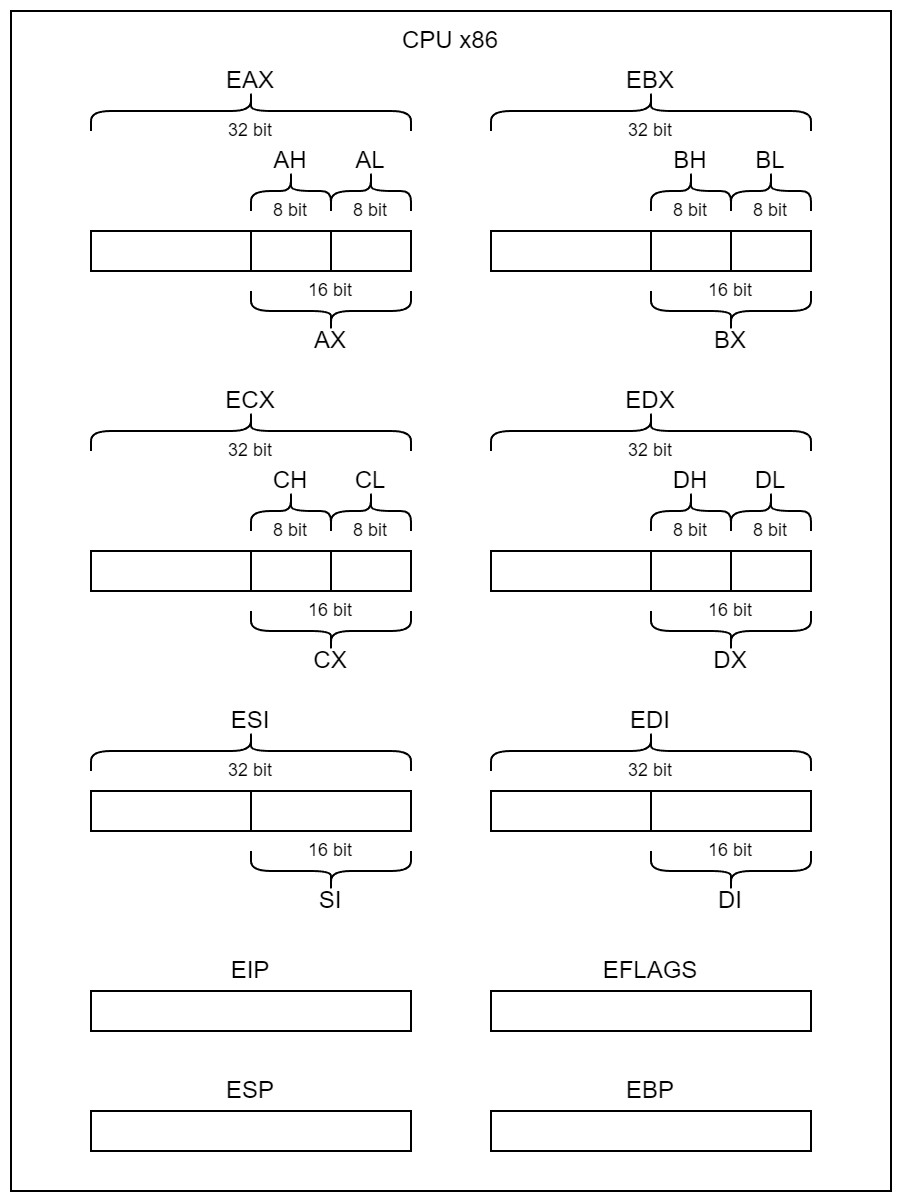

The diagram above was exported from draw.io. Its source (the exported page's mxGraphModel, read from the mxfile embedded in the PNG):
<mxGraphModel dx="1888" dy="764" grid="1" gridSize="10" guides="1" tooltips="1" connect="1" arrows="1" fold="1" page="1" pageScale="1" pageWidth="850" pageHeight="1100" background="#FFFFFF" math="0" shadow="0">
  <root>
    <mxCell id="0" />
    <mxCell id="1" parent="0" />
    <mxCell id="7qIw7FfpWh1UoicpfxKQ-93" value="" style="rounded=0;whiteSpace=wrap;html=1;" vertex="1" parent="1">
      <mxGeometry x="160" y="90" width="440" height="590" as="geometry" />
    </mxCell>
    <mxCell id="7qIw7FfpWh1UoicpfxKQ-1" value="" style="rounded=0;whiteSpace=wrap;html=1;" vertex="1" parent="1">
      <mxGeometry x="200" y="200" width="160" height="20" as="geometry" />
    </mxCell>
    <mxCell id="7qIw7FfpWh1UoicpfxKQ-2" value="" style="rounded=0;whiteSpace=wrap;html=1;" vertex="1" parent="1">
      <mxGeometry x="280" y="200" width="40" height="20" as="geometry" />
    </mxCell>
    <mxCell id="7qIw7FfpWh1UoicpfxKQ-3" value="" style="rounded=0;whiteSpace=wrap;html=1;" vertex="1" parent="1">
      <mxGeometry x="320" y="200" width="40" height="20" as="geometry" />
    </mxCell>
    <mxCell id="7qIw7FfpWh1UoicpfxKQ-4" value="AH" style="text;html=1;strokeColor=none;fillColor=none;align=center;verticalAlign=middle;whiteSpace=wrap;rounded=0;" vertex="1" parent="1">
      <mxGeometry x="280" y="160" width="40" height="10" as="geometry" />
    </mxCell>
    <mxCell id="7qIw7FfpWh1UoicpfxKQ-6" value="" style="shape=curlyBracket;whiteSpace=wrap;html=1;rounded=1;flipH=1;labelPosition=right;verticalLabelPosition=middle;align=left;verticalAlign=middle;rotation=-90;" vertex="1" parent="1">
      <mxGeometry x="290" y="160" width="20" height="40" as="geometry" />
    </mxCell>
    <mxCell id="7qIw7FfpWh1UoicpfxKQ-7" value="" style="shape=curlyBracket;whiteSpace=wrap;html=1;rounded=1;flipH=1;labelPosition=right;verticalLabelPosition=middle;align=left;verticalAlign=middle;rotation=-90;" vertex="1" parent="1">
      <mxGeometry x="330" y="160" width="20" height="40" as="geometry" />
    </mxCell>
    <mxCell id="7qIw7FfpWh1UoicpfxKQ-8" value="AL" style="text;html=1;strokeColor=none;fillColor=none;align=center;verticalAlign=middle;whiteSpace=wrap;rounded=0;" vertex="1" parent="1">
      <mxGeometry x="320" y="160" width="40" height="10" as="geometry" />
    </mxCell>
    <mxCell id="7qIw7FfpWh1UoicpfxKQ-9" value="" style="shape=curlyBracket;whiteSpace=wrap;html=1;rounded=1;flipH=1;labelPosition=right;verticalLabelPosition=middle;align=left;verticalAlign=middle;rotation=90;" vertex="1" parent="1">
      <mxGeometry x="310" y="200" width="20" height="80" as="geometry" />
    </mxCell>
    <mxCell id="7qIw7FfpWh1UoicpfxKQ-10" value="AX" style="text;html=1;strokeColor=none;fillColor=none;align=center;verticalAlign=middle;whiteSpace=wrap;rounded=0;" vertex="1" parent="1">
      <mxGeometry x="300" y="250" width="40" height="10" as="geometry" />
    </mxCell>
    <mxCell id="7qIw7FfpWh1UoicpfxKQ-11" value="" style="shape=curlyBracket;whiteSpace=wrap;html=1;rounded=1;flipH=1;labelPosition=right;verticalLabelPosition=middle;align=left;verticalAlign=middle;rotation=-90;" vertex="1" parent="1">
      <mxGeometry x="270" y="60" width="20" height="160" as="geometry" />
    </mxCell>
    <mxCell id="7qIw7FfpWh1UoicpfxKQ-12" value="EAX" style="text;html=1;strokeColor=none;fillColor=none;align=center;verticalAlign=middle;whiteSpace=wrap;rounded=0;" vertex="1" parent="1">
      <mxGeometry x="260" y="120" width="40" height="10" as="geometry" />
    </mxCell>
    <mxCell id="7qIw7FfpWh1UoicpfxKQ-13" value="8 bit" style="text;html=1;strokeColor=none;fillColor=none;align=center;verticalAlign=middle;whiteSpace=wrap;rounded=0;fontSize=9;" vertex="1" parent="1">
      <mxGeometry x="290" y="180" width="20" height="20" as="geometry" />
    </mxCell>
    <mxCell id="7qIw7FfpWh1UoicpfxKQ-14" value="8 bit" style="text;html=1;strokeColor=none;fillColor=none;align=center;verticalAlign=middle;whiteSpace=wrap;rounded=0;fontSize=9;" vertex="1" parent="1">
      <mxGeometry x="330" y="180" width="20" height="20" as="geometry" />
    </mxCell>
    <mxCell id="7qIw7FfpWh1UoicpfxKQ-15" value="16 bit" style="text;html=1;strokeColor=none;fillColor=none;align=center;verticalAlign=middle;whiteSpace=wrap;rounded=0;fontSize=9;" vertex="1" parent="1">
      <mxGeometry x="300" y="220" width="40" height="20" as="geometry" />
    </mxCell>
    <mxCell id="7qIw7FfpWh1UoicpfxKQ-16" value="32 bit" style="text;html=1;strokeColor=none;fillColor=none;align=center;verticalAlign=middle;whiteSpace=wrap;rounded=0;fontSize=9;" vertex="1" parent="1">
      <mxGeometry x="260" y="140" width="40" height="20" as="geometry" />
    </mxCell>
    <mxCell id="7qIw7FfpWh1UoicpfxKQ-17" value="" style="rounded=0;whiteSpace=wrap;html=1;" vertex="1" parent="1">
      <mxGeometry x="400" y="200" width="160" height="20" as="geometry" />
    </mxCell>
    <mxCell id="7qIw7FfpWh1UoicpfxKQ-18" value="" style="rounded=0;whiteSpace=wrap;html=1;" vertex="1" parent="1">
      <mxGeometry x="480" y="200" width="40" height="20" as="geometry" />
    </mxCell>
    <mxCell id="7qIw7FfpWh1UoicpfxKQ-19" value="" style="rounded=0;whiteSpace=wrap;html=1;" vertex="1" parent="1">
      <mxGeometry x="520" y="200" width="40" height="20" as="geometry" />
    </mxCell>
    <mxCell id="7qIw7FfpWh1UoicpfxKQ-20" value="BH" style="text;html=1;strokeColor=none;fillColor=none;align=center;verticalAlign=middle;whiteSpace=wrap;rounded=0;" vertex="1" parent="1">
      <mxGeometry x="480" y="160" width="40" height="10" as="geometry" />
    </mxCell>
    <mxCell id="7qIw7FfpWh1UoicpfxKQ-21" value="" style="shape=curlyBracket;whiteSpace=wrap;html=1;rounded=1;flipH=1;labelPosition=right;verticalLabelPosition=middle;align=left;verticalAlign=middle;rotation=-90;" vertex="1" parent="1">
      <mxGeometry x="490" y="160" width="20" height="40" as="geometry" />
    </mxCell>
    <mxCell id="7qIw7FfpWh1UoicpfxKQ-22" value="" style="shape=curlyBracket;whiteSpace=wrap;html=1;rounded=1;flipH=1;labelPosition=right;verticalLabelPosition=middle;align=left;verticalAlign=middle;rotation=-90;" vertex="1" parent="1">
      <mxGeometry x="530" y="160" width="20" height="40" as="geometry" />
    </mxCell>
    <mxCell id="7qIw7FfpWh1UoicpfxKQ-23" value="BL" style="text;html=1;strokeColor=none;fillColor=none;align=center;verticalAlign=middle;whiteSpace=wrap;rounded=0;" vertex="1" parent="1">
      <mxGeometry x="520" y="160" width="40" height="10" as="geometry" />
    </mxCell>
    <mxCell id="7qIw7FfpWh1UoicpfxKQ-24" value="" style="shape=curlyBracket;whiteSpace=wrap;html=1;rounded=1;flipH=1;labelPosition=right;verticalLabelPosition=middle;align=left;verticalAlign=middle;rotation=90;" vertex="1" parent="1">
      <mxGeometry x="510" y="200" width="20" height="80" as="geometry" />
    </mxCell>
    <mxCell id="7qIw7FfpWh1UoicpfxKQ-25" value="BX" style="text;html=1;strokeColor=none;fillColor=none;align=center;verticalAlign=middle;whiteSpace=wrap;rounded=0;" vertex="1" parent="1">
      <mxGeometry x="500" y="250" width="40" height="10" as="geometry" />
    </mxCell>
    <mxCell id="7qIw7FfpWh1UoicpfxKQ-26" value="" style="shape=curlyBracket;whiteSpace=wrap;html=1;rounded=1;flipH=1;labelPosition=right;verticalLabelPosition=middle;align=left;verticalAlign=middle;rotation=-90;" vertex="1" parent="1">
      <mxGeometry x="470" y="60" width="20" height="160" as="geometry" />
    </mxCell>
    <mxCell id="7qIw7FfpWh1UoicpfxKQ-27" value="EBX" style="text;html=1;strokeColor=none;fillColor=none;align=center;verticalAlign=middle;whiteSpace=wrap;rounded=0;" vertex="1" parent="1">
      <mxGeometry x="460" y="120" width="40" height="10" as="geometry" />
    </mxCell>
    <mxCell id="7qIw7FfpWh1UoicpfxKQ-28" value="8 bit" style="text;html=1;strokeColor=none;fillColor=none;align=center;verticalAlign=middle;whiteSpace=wrap;rounded=0;fontSize=9;" vertex="1" parent="1">
      <mxGeometry x="490" y="180" width="20" height="20" as="geometry" />
    </mxCell>
    <mxCell id="7qIw7FfpWh1UoicpfxKQ-29" value="8 bit" style="text;html=1;strokeColor=none;fillColor=none;align=center;verticalAlign=middle;whiteSpace=wrap;rounded=0;fontSize=9;" vertex="1" parent="1">
      <mxGeometry x="530" y="180" width="20" height="20" as="geometry" />
    </mxCell>
    <mxCell id="7qIw7FfpWh1UoicpfxKQ-30" value="16 bit" style="text;html=1;strokeColor=none;fillColor=none;align=center;verticalAlign=middle;whiteSpace=wrap;rounded=0;fontSize=9;" vertex="1" parent="1">
      <mxGeometry x="500" y="220" width="40" height="20" as="geometry" />
    </mxCell>
    <mxCell id="7qIw7FfpWh1UoicpfxKQ-31" value="32 bit" style="text;html=1;strokeColor=none;fillColor=none;align=center;verticalAlign=middle;whiteSpace=wrap;rounded=0;fontSize=9;" vertex="1" parent="1">
      <mxGeometry x="460" y="140" width="40" height="20" as="geometry" />
    </mxCell>
    <mxCell id="7qIw7FfpWh1UoicpfxKQ-32" value="" style="rounded=0;whiteSpace=wrap;html=1;" vertex="1" parent="1">
      <mxGeometry x="200" y="360" width="160" height="20" as="geometry" />
    </mxCell>
    <mxCell id="7qIw7FfpWh1UoicpfxKQ-33" value="" style="rounded=0;whiteSpace=wrap;html=1;" vertex="1" parent="1">
      <mxGeometry x="280" y="360" width="40" height="20" as="geometry" />
    </mxCell>
    <mxCell id="7qIw7FfpWh1UoicpfxKQ-34" value="" style="rounded=0;whiteSpace=wrap;html=1;" vertex="1" parent="1">
      <mxGeometry x="320" y="360" width="40" height="20" as="geometry" />
    </mxCell>
    <mxCell id="7qIw7FfpWh1UoicpfxKQ-35" value="CH" style="text;html=1;strokeColor=none;fillColor=none;align=center;verticalAlign=middle;whiteSpace=wrap;rounded=0;" vertex="1" parent="1">
      <mxGeometry x="280" y="320" width="40" height="10" as="geometry" />
    </mxCell>
    <mxCell id="7qIw7FfpWh1UoicpfxKQ-36" value="" style="shape=curlyBracket;whiteSpace=wrap;html=1;rounded=1;flipH=1;labelPosition=right;verticalLabelPosition=middle;align=left;verticalAlign=middle;rotation=-90;" vertex="1" parent="1">
      <mxGeometry x="290" y="320" width="20" height="40" as="geometry" />
    </mxCell>
    <mxCell id="7qIw7FfpWh1UoicpfxKQ-37" value="" style="shape=curlyBracket;whiteSpace=wrap;html=1;rounded=1;flipH=1;labelPosition=right;verticalLabelPosition=middle;align=left;verticalAlign=middle;rotation=-90;" vertex="1" parent="1">
      <mxGeometry x="330" y="320" width="20" height="40" as="geometry" />
    </mxCell>
    <mxCell id="7qIw7FfpWh1UoicpfxKQ-38" value="CL" style="text;html=1;strokeColor=none;fillColor=none;align=center;verticalAlign=middle;whiteSpace=wrap;rounded=0;" vertex="1" parent="1">
      <mxGeometry x="320" y="320" width="40" height="10" as="geometry" />
    </mxCell>
    <mxCell id="7qIw7FfpWh1UoicpfxKQ-39" value="" style="shape=curlyBracket;whiteSpace=wrap;html=1;rounded=1;flipH=1;labelPosition=right;verticalLabelPosition=middle;align=left;verticalAlign=middle;rotation=90;" vertex="1" parent="1">
      <mxGeometry x="310" y="360" width="20" height="80" as="geometry" />
    </mxCell>
    <mxCell id="7qIw7FfpWh1UoicpfxKQ-40" value="CX" style="text;html=1;strokeColor=none;fillColor=none;align=center;verticalAlign=middle;whiteSpace=wrap;rounded=0;" vertex="1" parent="1">
      <mxGeometry x="300" y="410" width="40" height="10" as="geometry" />
    </mxCell>
    <mxCell id="7qIw7FfpWh1UoicpfxKQ-41" value="" style="shape=curlyBracket;whiteSpace=wrap;html=1;rounded=1;flipH=1;labelPosition=right;verticalLabelPosition=middle;align=left;verticalAlign=middle;rotation=-90;" vertex="1" parent="1">
      <mxGeometry x="270" y="220" width="20" height="160" as="geometry" />
    </mxCell>
    <mxCell id="7qIw7FfpWh1UoicpfxKQ-42" value="ECX" style="text;html=1;strokeColor=none;fillColor=none;align=center;verticalAlign=middle;whiteSpace=wrap;rounded=0;" vertex="1" parent="1">
      <mxGeometry x="260" y="280" width="40" height="10" as="geometry" />
    </mxCell>
    <mxCell id="7qIw7FfpWh1UoicpfxKQ-43" value="8 bit" style="text;html=1;strokeColor=none;fillColor=none;align=center;verticalAlign=middle;whiteSpace=wrap;rounded=0;fontSize=9;" vertex="1" parent="1">
      <mxGeometry x="290" y="340" width="20" height="20" as="geometry" />
    </mxCell>
    <mxCell id="7qIw7FfpWh1UoicpfxKQ-44" value="8 bit" style="text;html=1;strokeColor=none;fillColor=none;align=center;verticalAlign=middle;whiteSpace=wrap;rounded=0;fontSize=9;" vertex="1" parent="1">
      <mxGeometry x="330" y="340" width="20" height="20" as="geometry" />
    </mxCell>
    <mxCell id="7qIw7FfpWh1UoicpfxKQ-45" value="16 bit" style="text;html=1;strokeColor=none;fillColor=none;align=center;verticalAlign=middle;whiteSpace=wrap;rounded=0;fontSize=9;" vertex="1" parent="1">
      <mxGeometry x="300" y="380" width="40" height="20" as="geometry" />
    </mxCell>
    <mxCell id="7qIw7FfpWh1UoicpfxKQ-46" value="32 bit" style="text;html=1;strokeColor=none;fillColor=none;align=center;verticalAlign=middle;whiteSpace=wrap;rounded=0;fontSize=9;" vertex="1" parent="1">
      <mxGeometry x="260" y="300" width="40" height="20" as="geometry" />
    </mxCell>
    <mxCell id="7qIw7FfpWh1UoicpfxKQ-47" value="" style="rounded=0;whiteSpace=wrap;html=1;" vertex="1" parent="1">
      <mxGeometry x="400" y="360" width="160" height="20" as="geometry" />
    </mxCell>
    <mxCell id="7qIw7FfpWh1UoicpfxKQ-48" value="" style="rounded=0;whiteSpace=wrap;html=1;" vertex="1" parent="1">
      <mxGeometry x="480" y="360" width="40" height="20" as="geometry" />
    </mxCell>
    <mxCell id="7qIw7FfpWh1UoicpfxKQ-49" value="" style="rounded=0;whiteSpace=wrap;html=1;" vertex="1" parent="1">
      <mxGeometry x="520" y="360" width="40" height="20" as="geometry" />
    </mxCell>
    <mxCell id="7qIw7FfpWh1UoicpfxKQ-50" value="DH" style="text;html=1;strokeColor=none;fillColor=none;align=center;verticalAlign=middle;whiteSpace=wrap;rounded=0;" vertex="1" parent="1">
      <mxGeometry x="480" y="320" width="40" height="10" as="geometry" />
    </mxCell>
    <mxCell id="7qIw7FfpWh1UoicpfxKQ-51" value="" style="shape=curlyBracket;whiteSpace=wrap;html=1;rounded=1;flipH=1;labelPosition=right;verticalLabelPosition=middle;align=left;verticalAlign=middle;rotation=-90;" vertex="1" parent="1">
      <mxGeometry x="490" y="320" width="20" height="40" as="geometry" />
    </mxCell>
    <mxCell id="7qIw7FfpWh1UoicpfxKQ-52" value="" style="shape=curlyBracket;whiteSpace=wrap;html=1;rounded=1;flipH=1;labelPosition=right;verticalLabelPosition=middle;align=left;verticalAlign=middle;rotation=-90;" vertex="1" parent="1">
      <mxGeometry x="530" y="320" width="20" height="40" as="geometry" />
    </mxCell>
    <mxCell id="7qIw7FfpWh1UoicpfxKQ-53" value="DL" style="text;html=1;strokeColor=none;fillColor=none;align=center;verticalAlign=middle;whiteSpace=wrap;rounded=0;" vertex="1" parent="1">
      <mxGeometry x="520" y="320" width="40" height="10" as="geometry" />
    </mxCell>
    <mxCell id="7qIw7FfpWh1UoicpfxKQ-54" value="" style="shape=curlyBracket;whiteSpace=wrap;html=1;rounded=1;flipH=1;labelPosition=right;verticalLabelPosition=middle;align=left;verticalAlign=middle;rotation=90;" vertex="1" parent="1">
      <mxGeometry x="510" y="360" width="20" height="80" as="geometry" />
    </mxCell>
    <mxCell id="7qIw7FfpWh1UoicpfxKQ-55" value="DX" style="text;html=1;strokeColor=none;fillColor=none;align=center;verticalAlign=middle;whiteSpace=wrap;rounded=0;" vertex="1" parent="1">
      <mxGeometry x="500" y="410" width="40" height="10" as="geometry" />
    </mxCell>
    <mxCell id="7qIw7FfpWh1UoicpfxKQ-56" value="" style="shape=curlyBracket;whiteSpace=wrap;html=1;rounded=1;flipH=1;labelPosition=right;verticalLabelPosition=middle;align=left;verticalAlign=middle;rotation=-90;" vertex="1" parent="1">
      <mxGeometry x="470" y="220" width="20" height="160" as="geometry" />
    </mxCell>
    <mxCell id="7qIw7FfpWh1UoicpfxKQ-57" value="EDX" style="text;html=1;strokeColor=none;fillColor=none;align=center;verticalAlign=middle;whiteSpace=wrap;rounded=0;" vertex="1" parent="1">
      <mxGeometry x="460" y="280" width="40" height="10" as="geometry" />
    </mxCell>
    <mxCell id="7qIw7FfpWh1UoicpfxKQ-58" value="8 bit" style="text;html=1;strokeColor=none;fillColor=none;align=center;verticalAlign=middle;whiteSpace=wrap;rounded=0;fontSize=9;" vertex="1" parent="1">
      <mxGeometry x="490" y="340" width="20" height="20" as="geometry" />
    </mxCell>
    <mxCell id="7qIw7FfpWh1UoicpfxKQ-59" value="8 bit" style="text;html=1;strokeColor=none;fillColor=none;align=center;verticalAlign=middle;whiteSpace=wrap;rounded=0;fontSize=9;" vertex="1" parent="1">
      <mxGeometry x="530" y="340" width="20" height="20" as="geometry" />
    </mxCell>
    <mxCell id="7qIw7FfpWh1UoicpfxKQ-60" value="16 bit" style="text;html=1;strokeColor=none;fillColor=none;align=center;verticalAlign=middle;whiteSpace=wrap;rounded=0;fontSize=9;" vertex="1" parent="1">
      <mxGeometry x="500" y="380" width="40" height="20" as="geometry" />
    </mxCell>
    <mxCell id="7qIw7FfpWh1UoicpfxKQ-61" value="32 bit" style="text;html=1;strokeColor=none;fillColor=none;align=center;verticalAlign=middle;whiteSpace=wrap;rounded=0;fontSize=9;" vertex="1" parent="1">
      <mxGeometry x="460" y="300" width="40" height="20" as="geometry" />
    </mxCell>
    <mxCell id="7qIw7FfpWh1UoicpfxKQ-62" value="" style="rounded=0;whiteSpace=wrap;html=1;" vertex="1" parent="1">
      <mxGeometry x="200" y="480" width="160" height="20" as="geometry" />
    </mxCell>
    <mxCell id="7qIw7FfpWh1UoicpfxKQ-63" value="" style="rounded=0;whiteSpace=wrap;html=1;" vertex="1" parent="1">
      <mxGeometry x="280" y="480" width="80" height="20" as="geometry" />
    </mxCell>
    <mxCell id="7qIw7FfpWh1UoicpfxKQ-69" value="" style="shape=curlyBracket;whiteSpace=wrap;html=1;rounded=1;flipH=1;labelPosition=right;verticalLabelPosition=middle;align=left;verticalAlign=middle;rotation=90;" vertex="1" parent="1">
      <mxGeometry x="310" y="480" width="20" height="80" as="geometry" />
    </mxCell>
    <mxCell id="7qIw7FfpWh1UoicpfxKQ-70" value="SI" style="text;html=1;strokeColor=none;fillColor=none;align=center;verticalAlign=middle;whiteSpace=wrap;rounded=0;" vertex="1" parent="1">
      <mxGeometry x="300" y="530" width="40" height="10" as="geometry" />
    </mxCell>
    <mxCell id="7qIw7FfpWh1UoicpfxKQ-71" value="" style="shape=curlyBracket;whiteSpace=wrap;html=1;rounded=1;flipH=1;labelPosition=right;verticalLabelPosition=middle;align=left;verticalAlign=middle;rotation=-90;" vertex="1" parent="1">
      <mxGeometry x="270" y="380" width="20" height="160" as="geometry" />
    </mxCell>
    <mxCell id="7qIw7FfpWh1UoicpfxKQ-72" value="ESI" style="text;html=1;strokeColor=none;fillColor=none;align=center;verticalAlign=middle;whiteSpace=wrap;rounded=0;" vertex="1" parent="1">
      <mxGeometry x="260" y="440" width="40" height="10" as="geometry" />
    </mxCell>
    <mxCell id="7qIw7FfpWh1UoicpfxKQ-75" value="16 bit" style="text;html=1;strokeColor=none;fillColor=none;align=center;verticalAlign=middle;whiteSpace=wrap;rounded=0;fontSize=9;" vertex="1" parent="1">
      <mxGeometry x="300" y="500" width="40" height="20" as="geometry" />
    </mxCell>
    <mxCell id="7qIw7FfpWh1UoicpfxKQ-76" value="32 bit" style="text;html=1;strokeColor=none;fillColor=none;align=center;verticalAlign=middle;whiteSpace=wrap;rounded=0;fontSize=9;" vertex="1" parent="1">
      <mxGeometry x="260" y="460" width="40" height="20" as="geometry" />
    </mxCell>
    <mxCell id="7qIw7FfpWh1UoicpfxKQ-77" value="" style="rounded=0;whiteSpace=wrap;html=1;" vertex="1" parent="1">
      <mxGeometry x="400" y="480" width="160" height="20" as="geometry" />
    </mxCell>
    <mxCell id="7qIw7FfpWh1UoicpfxKQ-78" value="" style="rounded=0;whiteSpace=wrap;html=1;" vertex="1" parent="1">
      <mxGeometry x="480" y="480" width="80" height="20" as="geometry" />
    </mxCell>
    <mxCell id="7qIw7FfpWh1UoicpfxKQ-79" value="" style="shape=curlyBracket;whiteSpace=wrap;html=1;rounded=1;flipH=1;labelPosition=right;verticalLabelPosition=middle;align=left;verticalAlign=middle;rotation=90;" vertex="1" parent="1">
      <mxGeometry x="510" y="480" width="20" height="80" as="geometry" />
    </mxCell>
    <mxCell id="7qIw7FfpWh1UoicpfxKQ-80" value="DI" style="text;html=1;strokeColor=none;fillColor=none;align=center;verticalAlign=middle;whiteSpace=wrap;rounded=0;" vertex="1" parent="1">
      <mxGeometry x="500" y="530" width="40" height="10" as="geometry" />
    </mxCell>
    <mxCell id="7qIw7FfpWh1UoicpfxKQ-81" value="" style="shape=curlyBracket;whiteSpace=wrap;html=1;rounded=1;flipH=1;labelPosition=right;verticalLabelPosition=middle;align=left;verticalAlign=middle;rotation=-90;" vertex="1" parent="1">
      <mxGeometry x="470" y="380" width="20" height="160" as="geometry" />
    </mxCell>
    <mxCell id="7qIw7FfpWh1UoicpfxKQ-82" value="EDI" style="text;html=1;strokeColor=none;fillColor=none;align=center;verticalAlign=middle;whiteSpace=wrap;rounded=0;" vertex="1" parent="1">
      <mxGeometry x="460" y="440" width="40" height="10" as="geometry" />
    </mxCell>
    <mxCell id="7qIw7FfpWh1UoicpfxKQ-83" value="16 bit" style="text;html=1;strokeColor=none;fillColor=none;align=center;verticalAlign=middle;whiteSpace=wrap;rounded=0;fontSize=9;" vertex="1" parent="1">
      <mxGeometry x="500" y="500" width="40" height="20" as="geometry" />
    </mxCell>
    <mxCell id="7qIw7FfpWh1UoicpfxKQ-84" value="32 bit" style="text;html=1;strokeColor=none;fillColor=none;align=center;verticalAlign=middle;whiteSpace=wrap;rounded=0;fontSize=9;" vertex="1" parent="1">
      <mxGeometry x="460" y="460" width="40" height="20" as="geometry" />
    </mxCell>
    <mxCell id="7qIw7FfpWh1UoicpfxKQ-85" value="" style="rounded=0;whiteSpace=wrap;html=1;" vertex="1" parent="1">
      <mxGeometry x="200" y="580" width="160" height="20" as="geometry" />
    </mxCell>
    <mxCell id="7qIw7FfpWh1UoicpfxKQ-86" value="EIP" style="text;html=1;strokeColor=none;fillColor=none;align=center;verticalAlign=middle;whiteSpace=wrap;rounded=0;" vertex="1" parent="1">
      <mxGeometry x="260" y="560" width="40" height="20" as="geometry" />
    </mxCell>
    <mxCell id="7qIw7FfpWh1UoicpfxKQ-87" value="" style="rounded=0;whiteSpace=wrap;html=1;" vertex="1" parent="1">
      <mxGeometry x="400" y="580" width="160" height="20" as="geometry" />
    </mxCell>
    <mxCell id="7qIw7FfpWh1UoicpfxKQ-88" value="EFLAGS" style="text;html=1;strokeColor=none;fillColor=none;align=center;verticalAlign=middle;whiteSpace=wrap;rounded=0;" vertex="1" parent="1">
      <mxGeometry x="440" y="560" width="80" height="20" as="geometry" />
    </mxCell>
    <mxCell id="7qIw7FfpWh1UoicpfxKQ-89" value="" style="rounded=0;whiteSpace=wrap;html=1;" vertex="1" parent="1">
      <mxGeometry x="200" y="640" width="160" height="20" as="geometry" />
    </mxCell>
    <mxCell id="7qIw7FfpWh1UoicpfxKQ-90" value="ESP" style="text;html=1;strokeColor=none;fillColor=none;align=center;verticalAlign=middle;whiteSpace=wrap;rounded=0;" vertex="1" parent="1">
      <mxGeometry x="260" y="620" width="40" height="20" as="geometry" />
    </mxCell>
    <mxCell id="7qIw7FfpWh1UoicpfxKQ-91" value="" style="rounded=0;whiteSpace=wrap;html=1;" vertex="1" parent="1">
      <mxGeometry x="400" y="640" width="160" height="20" as="geometry" />
    </mxCell>
    <mxCell id="7qIw7FfpWh1UoicpfxKQ-92" value="EBP" style="text;html=1;strokeColor=none;fillColor=none;align=center;verticalAlign=middle;whiteSpace=wrap;rounded=0;" vertex="1" parent="1">
      <mxGeometry x="460" y="620" width="40" height="20" as="geometry" />
    </mxCell>
    <mxCell id="7qIw7FfpWh1UoicpfxKQ-95" value="CPU x86" style="text;html=1;strokeColor=none;fillColor=none;align=center;verticalAlign=middle;whiteSpace=wrap;rounded=0;" vertex="1" parent="1">
      <mxGeometry x="350" y="90" width="60" height="30" as="geometry" />
    </mxCell>
  </root>
</mxGraphModel>